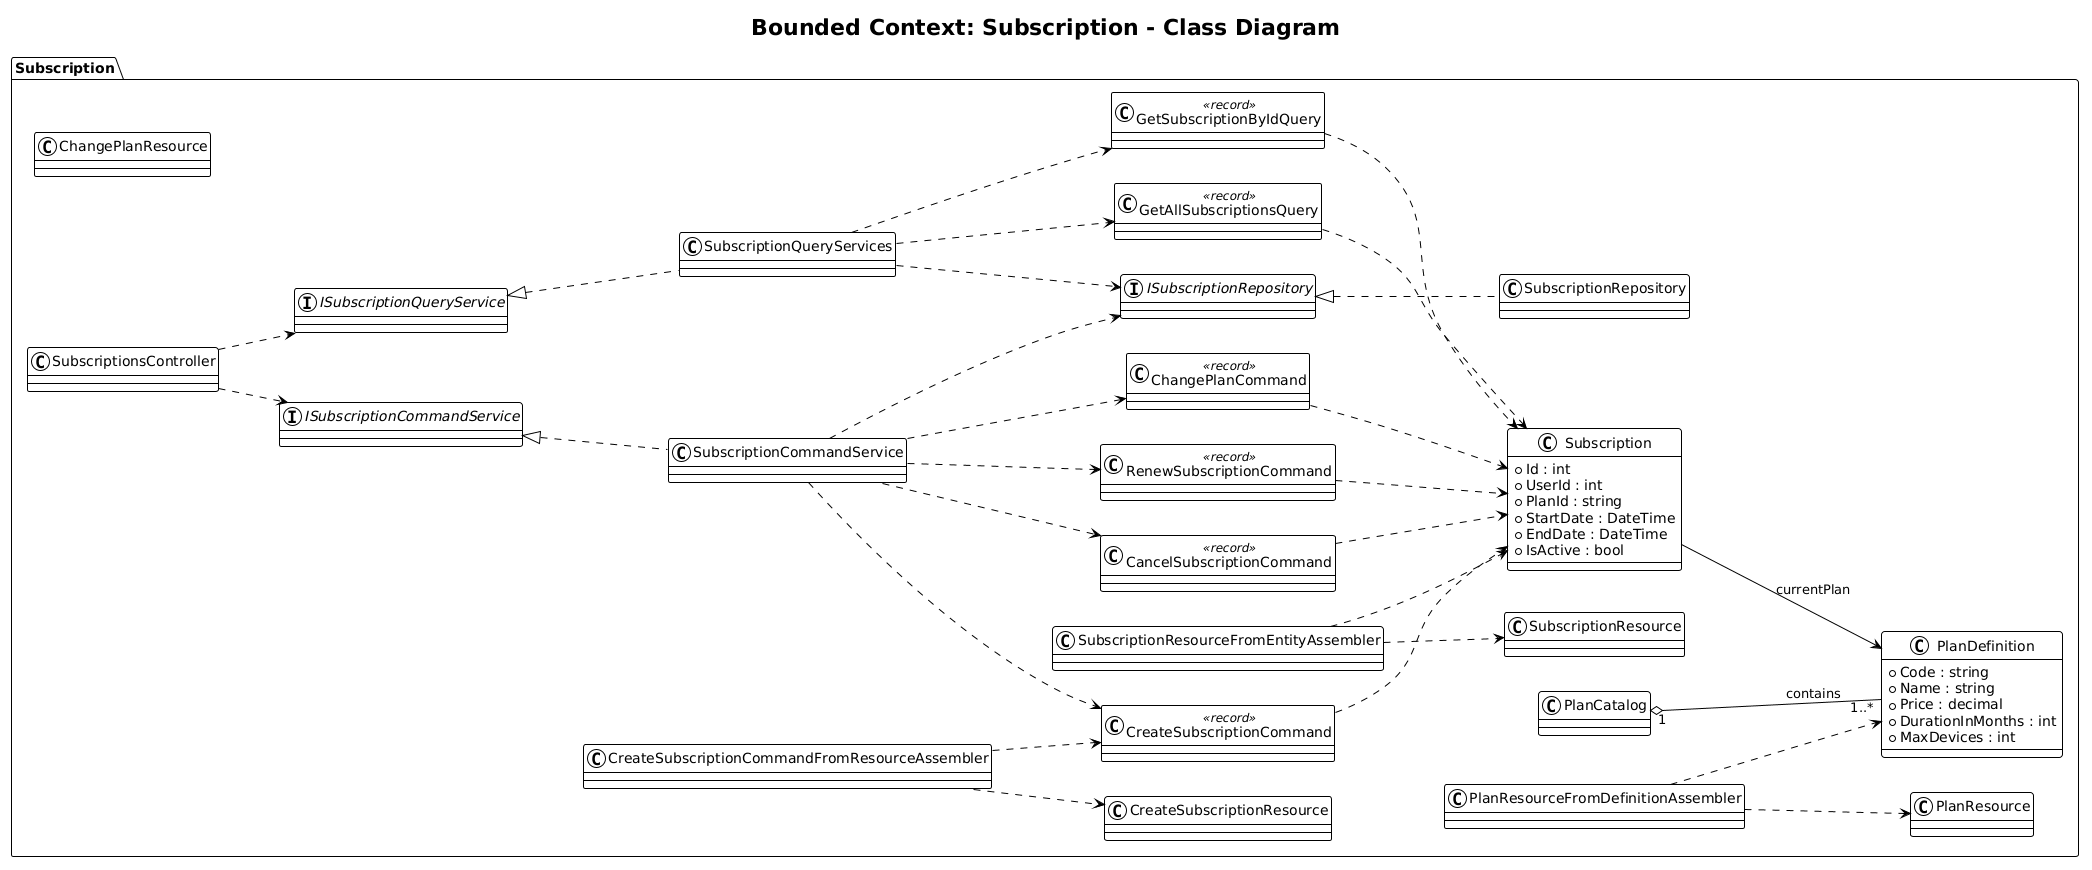

The diagram above was rendered by PlantUML. Its source (embedded in the PNG):
@startuml
!theme plain
left to right direction

title Bounded Context: Subscription - Class Diagram

package "Subscription" {

'====================================================
' AGGREGATE ROOT
'====================================================

class Subscription {
    +Id : int
    +UserId : int
    +PlanId : string
    +StartDate : DateTime
    +EndDate : DateTime
    +IsActive : bool
}

'====================================================
' VALUE OBJECTS
'====================================================

class PlanDefinition {
    +Code : string
    +Name : string
    +Price : decimal
    +DurationInMonths : int
    +MaxDevices : int
}

class PlanCatalog

'====================================================
' COMMANDS
'====================================================

class CreateSubscriptionCommand <<record>>

class ChangePlanCommand <<record>>

class RenewSubscriptionCommand <<record>>

class CancelSubscriptionCommand <<record>>

'====================================================
' QUERIES
'====================================================

class GetAllSubscriptionsQuery <<record>>

class GetSubscriptionByIdQuery <<record>>

'====================================================
' REPOSITORY
'====================================================

interface ISubscriptionRepository

class SubscriptionRepository

'====================================================
' DOMAIN SERVICES
'====================================================

interface ISubscriptionCommandService

interface ISubscriptionQueryService

class SubscriptionCommandService

class SubscriptionQueryServices

'====================================================
' REST CONTROLLER
'====================================================

class SubscriptionsController

'====================================================
' REST RESOURCES
'====================================================

class CreateSubscriptionResource

class ChangePlanResource

class SubscriptionResource

class PlanResource

'====================================================
' ASSEMBLERS
'====================================================

class CreateSubscriptionCommandFromResourceAssembler

class SubscriptionResourceFromEntityAssembler

class PlanResourceFromDefinitionAssembler

'====================================================
' RELATIONSHIPS
'====================================================

PlanCatalog "1" o-- "1..*" PlanDefinition : contains

Subscription --> PlanDefinition : currentPlan

ISubscriptionRepository <|.. SubscriptionRepository

ISubscriptionCommandService <|.. SubscriptionCommandService

ISubscriptionQueryService <|.. SubscriptionQueryServices

SubscriptionCommandService ..> ISubscriptionRepository

SubscriptionQueryServices ..> ISubscriptionRepository

SubscriptionCommandService ..> CreateSubscriptionCommand

SubscriptionCommandService ..> ChangePlanCommand

SubscriptionCommandService ..> RenewSubscriptionCommand

SubscriptionCommandService ..> CancelSubscriptionCommand

SubscriptionQueryServices ..> GetAllSubscriptionsQuery

SubscriptionQueryServices ..> GetSubscriptionByIdQuery

SubscriptionsController ..> ISubscriptionCommandService

SubscriptionsController ..> ISubscriptionQueryService

CreateSubscriptionCommandFromResourceAssembler ..> CreateSubscriptionResource

CreateSubscriptionCommandFromResourceAssembler ..> CreateSubscriptionCommand

SubscriptionResourceFromEntityAssembler ..> Subscription

SubscriptionResourceFromEntityAssembler ..> SubscriptionResource

PlanResourceFromDefinitionAssembler ..> PlanDefinition

PlanResourceFromDefinitionAssembler ..> PlanResource

CreateSubscriptionCommand ..> Subscription

ChangePlanCommand ..> Subscription

RenewSubscriptionCommand ..> Subscription

CancelSubscriptionCommand ..> Subscription

GetAllSubscriptionsQuery ..> Subscription

GetSubscriptionByIdQuery ..> Subscription

}
@enduml